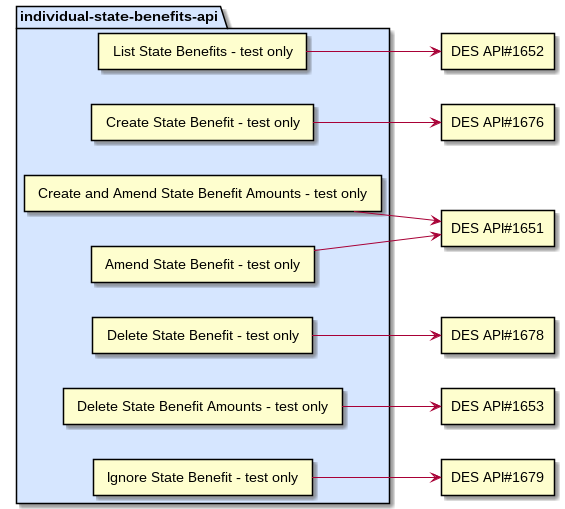

The diagram above was rendered by PlantUML. Its source (embedded in the PNG):
@startuml
skinparam componentStyle rectangle

left to right direction

skinparam component {
  BackgroundColor #fafcff
  BorderColor black
}

package "individual-state-benefits-api" #d6e6ff {
[ List State Benefits - test only ]
[ Create State Benefit - test only ]
[ Amend State Benefit - test only ]
[ Delete State Benefit - test only ]
[ Create and Amend State Benefit Amounts - test only ]
[ Delete State Benefit Amounts - test only ]
[ Ignore State Benefit - test only ]
}

[ List State Benefits - test only ]-->[DES API#1652]
[ Create State Benefit - test only ]-->[DES API#1676]
[ Amend State Benefit - test only ]-->[DES API#1651]
[ Delete State Benefit - test only ]-->[DES API#1678]
[ Create and Amend State Benefit Amounts - test only ]-->[DES API#1651]
[ Delete State Benefit Amounts - test only ]-->[DES API#1653]
[ Ignore State Benefit - test only ]-->[DES API#1679]

@enduml